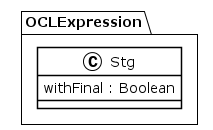

The diagram above was rendered by PlantUML. Its source (embedded in the PNG):
@startuml
!theme plain
package OCLExpression {
class Stg {
	 withFinal : Boolean
}
}
@enduml